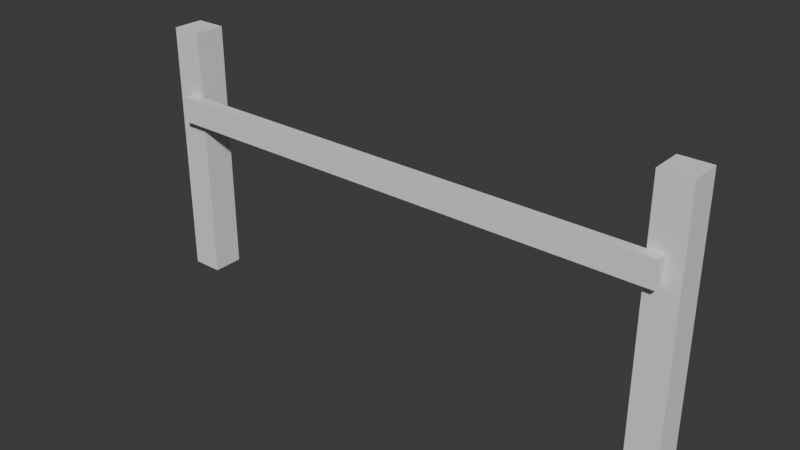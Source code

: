 # Source: practice_transforms.blend  (saved by Blender 5.2.45; exported with 4.5.12 LTS)
import bpy
from mathutils import Matrix  # noqa: F401  (used for matrix-valued properties, if any)

bpy.ops.wm.read_factory_settings(use_empty=True)
scene = bpy.context.scene
scene.name = 'Scene'

# ---- collections
col_col_props = bpy.data.collections.new('COL_props'); scene.collection.children.link(col_col_props)
col_col_structures = bpy.data.collections.new('COL_structures'); scene.collection.children.link(col_col_structures)

# ---- world
world_world = bpy.data.worlds.new('World'); scene.world = world_world
world_world.use_nodes = True; world_world.node_tree.nodes.clear()
_N = world_world.node_tree.nodes; _L = world_world.node_tree.links
n0 = _N.new('ShaderNodeOutputWorld'); n0.name = 'World Output'; n0.location = (200, 100)
n1 = _N.new('ShaderNodeBackground'); n1.name = 'Background'; n1.location = (-200, 100)
n1.inputs[0].default_value = (0.05088, 0.05088, 0.05088, 1.0)
_L.new(n1.outputs[0], n0.inputs[0])
n0.is_active_output = True
world_world.color = (0.05088, 0.05088, 0.05088)
world_world.sun_shadow_jitter_overblur = 0.0

# ---- meshes
me_cube_001 = bpy.data.meshes.new('Cube.001')
me_cube_001.from_pydata([(-0.06, -0.06, 0.0), (-0.06, -0.06, 1.0), (-0.06, 0.06, 0.0), (-0.06, 0.06, 1.0), (0.06, -0.06, 0.0), (0.06, -0.06, 1.0), (0.06, 0.06, 0.0), (0.06, 0.06, 1.0)], [], [(0, 1, 3, 2), (2, 3, 7, 6), (6, 7, 5, 4), (4, 5, 1, 0), (2, 6, 4, 0), (7, 3, 1, 5)])
_uv = me_cube_001.uv_layers.new(name='UVMap')
_uv.uv.foreach_set('vector', [0.375, 0.0, 0.625, 0.0, 0.625, 0.25, 0.375, 0.25, 0.375, 0.25, 0.625, 0.25, 0.625, 0.5, 0.375, 0.5, 0.375, 0.5, 0.625, 0.5, 0.625, 0.75, 0.375, 0.75, 0.375, 0.75, 0.625, 0.75, 0.625, 1.0, 0.375, 1.0, 0.125, 0.5, 0.375, 0.5, 0.375, 0.75, 0.125, 0.75, 0.625, 0.5, 0.875, 0.5, 0.875, 0.75, 0.625, 0.75])
me_cube_001.update()
me_cube_002 = bpy.data.meshes.new('Cube.002')
me_cube_002.from_pydata([(-0.06, -0.06, 0.0), (-0.06, -0.06, 1.0), (-0.06, 0.06, 0.0), (-0.06, 0.06, 1.0), (0.06, -0.06, 0.0), (0.06, -0.06, 1.0), (0.06, 0.06, 0.0), (0.06, 0.06, 1.0)], [], [(0, 1, 3, 2), (2, 3, 7, 6), (6, 7, 5, 4), (4, 5, 1, 0), (2, 6, 4, 0), (7, 3, 1, 5)])
_uv = me_cube_002.uv_layers.new(name='UVMap')
_uv.uv.foreach_set('vector', [0.375, 0.0, 0.625, 0.0, 0.625, 0.25, 0.375, 0.25, 0.375, 0.25, 0.625, 0.25, 0.625, 0.5, 0.375, 0.5, 0.375, 0.5, 0.625, 0.5, 0.625, 0.75, 0.375, 0.75, 0.375, 0.75, 0.625, 0.75, 0.625, 1.0, 0.375, 1.0, 0.125, 0.5, 0.375, 0.5, 0.375, 0.75, 0.125, 0.75, 0.625, 0.5, 0.875, 0.5, 0.875, 0.75, 0.625, 0.75])
me_cube_002.update()
me_cube_003 = bpy.data.meshes.new('Cube.003')
me_cube_003.from_pydata([(-1.0, -0.02, -0.05), (-1.0, -0.02, 0.05), (-1.0, 0.02, -0.05), (-1.0, 0.02, 0.05), (1.0, -0.02, -0.05), (1.0, -0.02, 0.05), (1.0, 0.02, -0.05), (1.0, 0.02, 0.05)], [], [(0, 1, 3, 2), (2, 3, 7, 6), (6, 7, 5, 4), (4, 5, 1, 0), (2, 6, 4, 0), (7, 3, 1, 5)])
_uv = me_cube_003.uv_layers.new(name='UVMap')
_uv.uv.foreach_set('vector', [0.375, 0.0, 0.625, 0.0, 0.625, 0.25, 0.375, 0.25, 0.375, 0.25, 0.625, 0.25, 0.625, 0.5, 0.375, 0.5, 0.375, 0.5, 0.625, 0.5, 0.625, 0.75, 0.375, 0.75, 0.375, 0.75, 0.625, 0.75, 0.625, 1.0, 0.375, 1.0, 0.125, 0.5, 0.375, 0.5, 0.375, 0.75, 0.125, 0.75, 0.625, 0.5, 0.875, 0.5, 0.875, 0.75, 0.625, 0.75])
me_cube_003.update()

# ---- objects
ob_post_a = bpy.data.objects.new('post_a', me_cube_001)
ob_post_b = bpy.data.objects.new('post_b', me_cube_002)
ob_rail = bpy.data.objects.new('rail', me_cube_003)

# ---- transforms, parenting, visibility, modifiers, constraints
ob_post_a.location = (-1.0, 0.0, 0.0)
ob_post_b.location = (1.0, 0.0, 0.0)
ob_rail.location = (0.0, -0.08, 0.7)

# ---- collection membership
col_col_structures.objects.link(ob_post_a)
col_col_structures.objects.link(ob_post_b)
col_col_structures.objects.link(ob_rail)

# ---- scene / render settings (as saved in the file)
scene.frame_start = 1; scene.frame_end = 250; scene.frame_set(1)
scene.render.engine = 'BLENDER_EEVEE_NEXT'
scene.render.bake_bias = 0.0
scene.render.bake_samples = 0
scene.render.compositor_device = 'GPU'
scene.eevee.use_volume_custom_range = False
scene.eevee.fast_gi_thickness_near = 0.1
scene.eevee.fast_gi_thickness_far = 0.0
scene.eevee.ray_tracing_options.screen_trace_thickness = 0.1
bpy.context.view_layer.update()

# ---- added for rendering (the .blend has no active camera and no usable light): camera, sun
cam_auto = bpy.data.cameras.new('AutoCamera')
cam_auto.lens = 50.0
cam_auto.sensor_width = 36.0
cam_auto.clip_end = 1000.0
ob_auto_camera = bpy.data.objects.new('AutoCamera', cam_auto)
scene.collection.objects.link(ob_auto_camera)
ob_auto_camera.location = (2.17379, -2.62854, 2.23903)
ob_auto_camera.rotation_euler = (1.09748, -7.21219e-08, 0.694738)
scene.camera = ob_auto_camera
light_auto_sun = bpy.data.lights.new('AutoSun', 'SUN')
light_auto_sun.energy = 3.0
light_auto_sun.angle = 0.0523599
ob_auto_sun = bpy.data.objects.new('AutoSun', light_auto_sun)
scene.collection.objects.link(ob_auto_sun)
ob_auto_sun.rotation_euler = (0.872665, 0.174533, 0.523599)
bpy.context.view_layer.update()

